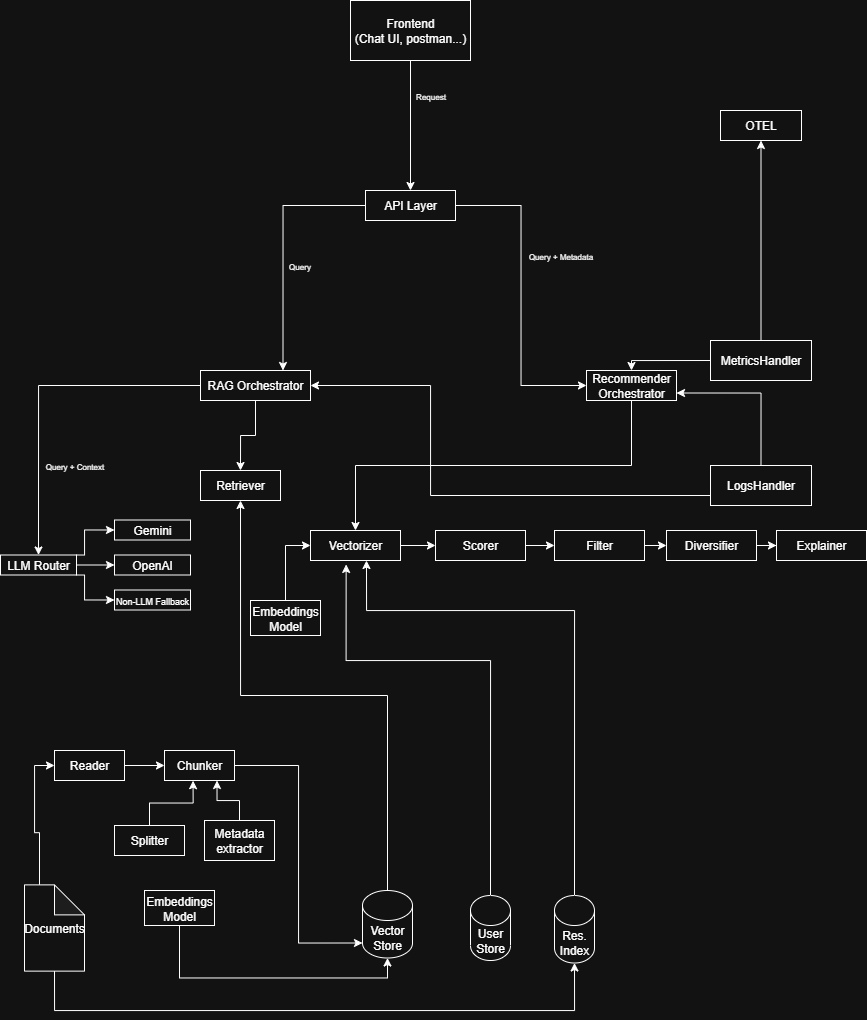

The diagram above was exported from draw.io. Its source (the exported page's mxGraphModel, read from the mxfile embedded in the PNG):
<mxGraphModel dx="1427" dy="733" grid="1" gridSize="10" guides="1" tooltips="1" connect="1" arrows="1" fold="1" page="1" pageScale="1" pageWidth="827" pageHeight="1169" math="0" shadow="0">
  <root>
    <mxCell id="0" />
    <mxCell id="1" parent="0" />
    <mxCell id="Zt9lgyi3G2UmnaZGkD9U-30" value="" style="edgeStyle=orthogonalEdgeStyle;rounded=0;orthogonalLoop=1;jettySize=auto;html=1;" parent="1" source="Zt9lgyi3G2UmnaZGkD9U-28" target="Zt9lgyi3G2UmnaZGkD9U-29" edge="1">
      <mxGeometry relative="1" as="geometry" />
    </mxCell>
    <mxCell id="Zt9lgyi3G2UmnaZGkD9U-28" value="Reader" style="rounded=0;whiteSpace=wrap;html=1;" parent="1" vertex="1">
      <mxGeometry x="54" y="820" width="70" height="30" as="geometry" />
    </mxCell>
    <mxCell id="Zt9lgyi3G2UmnaZGkD9U-37" value="" style="edgeStyle=orthogonalEdgeStyle;rounded=0;orthogonalLoop=1;jettySize=auto;html=1;entryX=0;entryY=1;entryDx=0;entryDy=-15;entryPerimeter=0;" parent="1" source="Zt9lgyi3G2UmnaZGkD9U-29" target="Zt9lgyi3G2UmnaZGkD9U-47" edge="1">
      <mxGeometry relative="1" as="geometry">
        <mxPoint x="410" y="1011.25" as="targetPoint" />
      </mxGeometry>
    </mxCell>
    <mxCell id="Zt9lgyi3G2UmnaZGkD9U-29" value="Chunker" style="rounded=0;whiteSpace=wrap;html=1;" parent="1" vertex="1">
      <mxGeometry x="164" y="820" width="70" height="30" as="geometry" />
    </mxCell>
    <mxCell id="Zt9lgyi3G2UmnaZGkD9U-31" value="Splitter" style="rounded=0;whiteSpace=wrap;html=1;direction=west;" parent="1" vertex="1">
      <mxGeometry x="114" y="895" width="70" height="30" as="geometry" />
    </mxCell>
    <mxCell id="Zt9lgyi3G2UmnaZGkD9U-40" style="edgeStyle=orthogonalEdgeStyle;rounded=0;orthogonalLoop=1;jettySize=auto;html=1;exitX=0.5;exitY=1;exitDx=0;exitDy=0;entryX=0.75;entryY=1;entryDx=0;entryDy=0;" parent="1" source="Zt9lgyi3G2UmnaZGkD9U-35" target="Zt9lgyi3G2UmnaZGkD9U-29" edge="1">
      <mxGeometry relative="1" as="geometry" />
    </mxCell>
    <mxCell id="Zt9lgyi3G2UmnaZGkD9U-35" value="Metadata&lt;div&gt;extractor&lt;/div&gt;" style="rounded=0;whiteSpace=wrap;html=1;direction=west;" parent="1" vertex="1">
      <mxGeometry x="204" y="890" width="70" height="40" as="geometry" />
    </mxCell>
    <mxCell id="Zt9lgyi3G2UmnaZGkD9U-38" value="Embeddings Model" style="rounded=0;whiteSpace=wrap;html=1;" parent="1" vertex="1">
      <mxGeometry x="144" y="960" width="70" height="35" as="geometry" />
    </mxCell>
    <mxCell id="Zt9lgyi3G2UmnaZGkD9U-41" style="edgeStyle=orthogonalEdgeStyle;rounded=0;orthogonalLoop=1;jettySize=auto;html=1;exitX=0.5;exitY=1;exitDx=0;exitDy=0;entryX=0.408;entryY=1.006;entryDx=0;entryDy=0;entryPerimeter=0;" parent="1" source="Zt9lgyi3G2UmnaZGkD9U-31" target="Zt9lgyi3G2UmnaZGkD9U-29" edge="1">
      <mxGeometry relative="1" as="geometry" />
    </mxCell>
    <mxCell id="Zt9lgyi3G2UmnaZGkD9U-100" style="edgeStyle=orthogonalEdgeStyle;rounded=0;orthogonalLoop=1;jettySize=auto;html=1;exitX=0.5;exitY=0;exitDx=0;exitDy=0;exitPerimeter=0;entryX=0.5;entryY=1;entryDx=0;entryDy=0;" parent="1" source="Zt9lgyi3G2UmnaZGkD9U-47" target="Zt9lgyi3G2UmnaZGkD9U-52" edge="1">
      <mxGeometry relative="1" as="geometry" />
    </mxCell>
    <mxCell id="Zt9lgyi3G2UmnaZGkD9U-47" value="Vector Store" style="shape=cylinder3;whiteSpace=wrap;html=1;boundedLbl=1;backgroundOutline=1;size=15;" parent="1" vertex="1">
      <mxGeometry x="362" y="960" width="50" height="67.5" as="geometry" />
    </mxCell>
    <mxCell id="Zt9lgyi3G2UmnaZGkD9U-115" style="edgeStyle=orthogonalEdgeStyle;rounded=0;orthogonalLoop=1;jettySize=auto;html=1;exitX=0;exitY=0;exitDx=15;exitDy=0;exitPerimeter=0;entryX=0;entryY=0.5;entryDx=0;entryDy=0;" parent="1" source="Zt9lgyi3G2UmnaZGkD9U-50" target="Zt9lgyi3G2UmnaZGkD9U-28" edge="1">
      <mxGeometry relative="1" as="geometry" />
    </mxCell>
    <mxCell id="Zt9lgyi3G2UmnaZGkD9U-50" value="Documents" style="shape=note;whiteSpace=wrap;html=1;backgroundOutline=1;darkOpacity=0.05;" parent="1" vertex="1">
      <mxGeometry x="24" y="954.38" width="60" height="86.25" as="geometry" />
    </mxCell>
    <mxCell id="Zt9lgyi3G2UmnaZGkD9U-52" value="Retriever" style="rounded=0;whiteSpace=wrap;html=1;" parent="1" vertex="1">
      <mxGeometry x="200" y="540" width="80" height="30" as="geometry" />
    </mxCell>
    <mxCell id="Zt9lgyi3G2UmnaZGkD9U-120" style="edgeStyle=orthogonalEdgeStyle;rounded=0;orthogonalLoop=1;jettySize=auto;html=1;exitX=0;exitY=0.5;exitDx=0;exitDy=0;entryX=0.5;entryY=0;entryDx=0;entryDy=0;" parent="1" source="Zt9lgyi3G2UmnaZGkD9U-54" target="Zt9lgyi3G2UmnaZGkD9U-56" edge="1">
      <mxGeometry relative="1" as="geometry" />
    </mxCell>
    <mxCell id="Zt9lgyi3G2UmnaZGkD9U-123" style="edgeStyle=orthogonalEdgeStyle;rounded=0;orthogonalLoop=1;jettySize=auto;html=1;exitX=0.5;exitY=1;exitDx=0;exitDy=0;entryX=0.5;entryY=0;entryDx=0;entryDy=0;" parent="1" source="Zt9lgyi3G2UmnaZGkD9U-54" target="Zt9lgyi3G2UmnaZGkD9U-52" edge="1">
      <mxGeometry relative="1" as="geometry" />
    </mxCell>
    <mxCell id="Zt9lgyi3G2UmnaZGkD9U-54" value="RAG Orchestrator" style="rounded=0;whiteSpace=wrap;html=1;" parent="1" vertex="1">
      <mxGeometry x="200" y="440" width="110" height="30" as="geometry" />
    </mxCell>
    <mxCell id="Zt9lgyi3G2UmnaZGkD9U-65" style="edgeStyle=orthogonalEdgeStyle;rounded=0;orthogonalLoop=1;jettySize=auto;html=1;exitX=1;exitY=0;exitDx=0;exitDy=0;entryX=0;entryY=0.5;entryDx=0;entryDy=0;" parent="1" source="Zt9lgyi3G2UmnaZGkD9U-56" target="Zt9lgyi3G2UmnaZGkD9U-62" edge="1">
      <mxGeometry relative="1" as="geometry">
        <Array as="points">
          <mxPoint x="84" y="599.5" />
        </Array>
      </mxGeometry>
    </mxCell>
    <mxCell id="Zt9lgyi3G2UmnaZGkD9U-66" style="edgeStyle=orthogonalEdgeStyle;rounded=0;orthogonalLoop=1;jettySize=auto;html=1;exitX=1;exitY=1;exitDx=0;exitDy=0;entryX=0;entryY=0.5;entryDx=0;entryDy=0;" parent="1" source="Zt9lgyi3G2UmnaZGkD9U-56" target="Zt9lgyi3G2UmnaZGkD9U-64" edge="1">
      <mxGeometry relative="1" as="geometry">
        <Array as="points">
          <mxPoint x="84" y="669.5" />
        </Array>
      </mxGeometry>
    </mxCell>
    <mxCell id="Zt9lgyi3G2UmnaZGkD9U-68" style="edgeStyle=orthogonalEdgeStyle;rounded=0;orthogonalLoop=1;jettySize=auto;html=1;exitX=1;exitY=0.5;exitDx=0;exitDy=0;entryX=0;entryY=0.5;entryDx=0;entryDy=0;" parent="1" source="Zt9lgyi3G2UmnaZGkD9U-56" target="Zt9lgyi3G2UmnaZGkD9U-63" edge="1">
      <mxGeometry relative="1" as="geometry" />
    </mxCell>
    <mxCell id="Zt9lgyi3G2UmnaZGkD9U-56" value="LLM Router" style="rounded=0;whiteSpace=wrap;html=1;" parent="1" vertex="1">
      <mxGeometry y="624.5" width="76" height="20" as="geometry" />
    </mxCell>
    <mxCell id="Zt9lgyi3G2UmnaZGkD9U-59" value="&lt;font style=&quot;font-size: 8px;&quot;&gt;Query&lt;/font&gt;" style="text;html=1;align=center;verticalAlign=middle;resizable=0;points=[];autosize=1;strokeColor=none;fillColor=none;" parent="1" vertex="1">
      <mxGeometry x="274" y="320" width="50" height="30" as="geometry" />
    </mxCell>
    <mxCell id="Zt9lgyi3G2UmnaZGkD9U-60" value="&lt;font style=&quot;font-size: 8px;&quot;&gt;Query + Context&lt;/font&gt;" style="text;html=1;align=center;verticalAlign=middle;resizable=0;points=[];autosize=1;strokeColor=none;fillColor=none;" parent="1" vertex="1">
      <mxGeometry x="34" y="520" width="80" height="30" as="geometry" />
    </mxCell>
    <mxCell id="Zt9lgyi3G2UmnaZGkD9U-62" value="Gemini" style="rounded=0;whiteSpace=wrap;html=1;" parent="1" vertex="1">
      <mxGeometry x="114" y="589.5" width="76" height="20" as="geometry" />
    </mxCell>
    <mxCell id="Zt9lgyi3G2UmnaZGkD9U-63" value="OpenAI" style="rounded=0;whiteSpace=wrap;html=1;" parent="1" vertex="1">
      <mxGeometry x="114" y="624.5" width="76" height="20" as="geometry" />
    </mxCell>
    <mxCell id="Zt9lgyi3G2UmnaZGkD9U-64" value="&lt;font style=&quot;font-size: 9px;&quot;&gt;Non-LLM Fallback&lt;/font&gt;" style="rounded=0;whiteSpace=wrap;html=1;" parent="1" vertex="1">
      <mxGeometry x="114" y="659.5" width="76" height="20" as="geometry" />
    </mxCell>
    <mxCell id="Zt9lgyi3G2UmnaZGkD9U-71" style="edgeStyle=orthogonalEdgeStyle;rounded=0;orthogonalLoop=1;jettySize=auto;html=1;exitX=1;exitY=0.5;exitDx=0;exitDy=0;entryX=0;entryY=0.5;entryDx=0;entryDy=0;" parent="1" source="Zt9lgyi3G2UmnaZGkD9U-69" target="Zt9lgyi3G2UmnaZGkD9U-70" edge="1">
      <mxGeometry relative="1" as="geometry" />
    </mxCell>
    <mxCell id="Zt9lgyi3G2UmnaZGkD9U-73" style="edgeStyle=orthogonalEdgeStyle;rounded=0;orthogonalLoop=1;jettySize=auto;html=1;exitX=0;exitY=0.5;exitDx=0;exitDy=0;entryX=0.75;entryY=0;entryDx=0;entryDy=0;" parent="1" source="Zt9lgyi3G2UmnaZGkD9U-69" target="Zt9lgyi3G2UmnaZGkD9U-54" edge="1">
      <mxGeometry relative="1" as="geometry" />
    </mxCell>
    <mxCell id="Zt9lgyi3G2UmnaZGkD9U-69" value="API Layer" style="rounded=0;whiteSpace=wrap;html=1;" parent="1" vertex="1">
      <mxGeometry x="365" y="260" width="90" height="30" as="geometry" />
    </mxCell>
    <mxCell id="Zt9lgyi3G2UmnaZGkD9U-92" style="edgeStyle=orthogonalEdgeStyle;rounded=0;orthogonalLoop=1;jettySize=auto;html=1;exitX=0.5;exitY=1;exitDx=0;exitDy=0;entryX=0.5;entryY=0;entryDx=0;entryDy=0;" parent="1" source="Zt9lgyi3G2UmnaZGkD9U-70" target="Zt9lgyi3G2UmnaZGkD9U-83" edge="1">
      <mxGeometry relative="1" as="geometry" />
    </mxCell>
    <mxCell id="Zt9lgyi3G2UmnaZGkD9U-70" value="Recommender Orchestrator" style="rounded=0;whiteSpace=wrap;html=1;" parent="1" vertex="1">
      <mxGeometry x="586" y="440" width="90" height="30" as="geometry" />
    </mxCell>
    <mxCell id="Zt9lgyi3G2UmnaZGkD9U-72" value="&lt;span style=&quot;font-size: 8px;&quot;&gt;Query + Metadata&lt;/span&gt;" style="text;html=1;align=center;verticalAlign=middle;resizable=0;points=[];autosize=1;strokeColor=none;fillColor=none;" parent="1" vertex="1">
      <mxGeometry x="515" y="310" width="90" height="30" as="geometry" />
    </mxCell>
    <mxCell id="Zt9lgyi3G2UmnaZGkD9U-74" value="User&lt;div&gt;Store&lt;/div&gt;" style="shape=cylinder3;whiteSpace=wrap;html=1;boundedLbl=1;backgroundOutline=1;size=15;" parent="1" vertex="1">
      <mxGeometry x="470" y="965.01" width="40" height="65" as="geometry" />
    </mxCell>
    <mxCell id="Zt9lgyi3G2UmnaZGkD9U-80" value="Res.&lt;div&gt;Index&lt;/div&gt;" style="shape=cylinder3;whiteSpace=wrap;html=1;boundedLbl=1;backgroundOutline=1;size=15;" parent="1" vertex="1">
      <mxGeometry x="554" y="965.01" width="40" height="67.5" as="geometry" />
    </mxCell>
    <mxCell id="Zt9lgyi3G2UmnaZGkD9U-85" value="" style="edgeStyle=orthogonalEdgeStyle;rounded=0;orthogonalLoop=1;jettySize=auto;html=1;" parent="1" source="Zt9lgyi3G2UmnaZGkD9U-83" target="Zt9lgyi3G2UmnaZGkD9U-84" edge="1">
      <mxGeometry relative="1" as="geometry" />
    </mxCell>
    <mxCell id="Zt9lgyi3G2UmnaZGkD9U-83" value="Vectorizer" style="rounded=0;whiteSpace=wrap;html=1;" parent="1" vertex="1">
      <mxGeometry x="310" y="600" width="90" height="30" as="geometry" />
    </mxCell>
    <mxCell id="Zt9lgyi3G2UmnaZGkD9U-87" value="" style="edgeStyle=orthogonalEdgeStyle;rounded=0;orthogonalLoop=1;jettySize=auto;html=1;" parent="1" source="Zt9lgyi3G2UmnaZGkD9U-84" target="Zt9lgyi3G2UmnaZGkD9U-86" edge="1">
      <mxGeometry relative="1" as="geometry" />
    </mxCell>
    <mxCell id="Zt9lgyi3G2UmnaZGkD9U-84" value="Scorer" style="rounded=0;whiteSpace=wrap;html=1;" parent="1" vertex="1">
      <mxGeometry x="435" y="600" width="90" height="30" as="geometry" />
    </mxCell>
    <mxCell id="Zt9lgyi3G2UmnaZGkD9U-89" value="" style="edgeStyle=orthogonalEdgeStyle;rounded=0;orthogonalLoop=1;jettySize=auto;html=1;entryX=0;entryY=0.5;entryDx=0;entryDy=0;" parent="1" source="Zt9lgyi3G2UmnaZGkD9U-86" target="Zt9lgyi3G2UmnaZGkD9U-88" edge="1">
      <mxGeometry relative="1" as="geometry">
        <mxPoint x="775" y="615" as="targetPoint" />
      </mxGeometry>
    </mxCell>
    <mxCell id="Zt9lgyi3G2UmnaZGkD9U-86" value="Filter" style="rounded=0;whiteSpace=wrap;html=1;" parent="1" vertex="1">
      <mxGeometry x="554" y="600" width="90" height="30" as="geometry" />
    </mxCell>
    <mxCell id="Zt9lgyi3G2UmnaZGkD9U-91" value="" style="edgeStyle=orthogonalEdgeStyle;rounded=0;orthogonalLoop=1;jettySize=auto;html=1;" parent="1" source="Zt9lgyi3G2UmnaZGkD9U-88" target="Zt9lgyi3G2UmnaZGkD9U-90" edge="1">
      <mxGeometry relative="1" as="geometry" />
    </mxCell>
    <mxCell id="Zt9lgyi3G2UmnaZGkD9U-88" value="Diversifier" style="rounded=0;whiteSpace=wrap;html=1;" parent="1" vertex="1">
      <mxGeometry x="666" y="600" width="90" height="30" as="geometry" />
    </mxCell>
    <mxCell id="Zt9lgyi3G2UmnaZGkD9U-90" value="Explainer" style="rounded=0;whiteSpace=wrap;html=1;" parent="1" vertex="1">
      <mxGeometry x="776" y="600" width="90" height="30" as="geometry" />
    </mxCell>
    <mxCell id="Zt9lgyi3G2UmnaZGkD9U-94" style="edgeStyle=orthogonalEdgeStyle;rounded=0;orthogonalLoop=1;jettySize=auto;html=1;entryX=0.622;entryY=1;entryDx=0;entryDy=0;entryPerimeter=0;exitX=0.5;exitY=0;exitDx=0;exitDy=0;exitPerimeter=0;" parent="1" source="Zt9lgyi3G2UmnaZGkD9U-80" target="Zt9lgyi3G2UmnaZGkD9U-83" edge="1">
      <mxGeometry relative="1" as="geometry">
        <mxPoint x="650" y="968" as="sourcePoint" />
        <Array as="points">
          <mxPoint x="574" y="680" />
          <mxPoint x="366" y="680" />
        </Array>
      </mxGeometry>
    </mxCell>
    <mxCell id="Zt9lgyi3G2UmnaZGkD9U-121" style="edgeStyle=orthogonalEdgeStyle;rounded=0;orthogonalLoop=1;jettySize=auto;html=1;exitX=0.5;exitY=0;exitDx=0;exitDy=0;entryX=0;entryY=0.5;entryDx=0;entryDy=0;" parent="1" source="Zt9lgyi3G2UmnaZGkD9U-95" target="Zt9lgyi3G2UmnaZGkD9U-83" edge="1">
      <mxGeometry relative="1" as="geometry" />
    </mxCell>
    <mxCell id="Zt9lgyi3G2UmnaZGkD9U-95" value="Embeddings Model" style="rounded=0;whiteSpace=wrap;html=1;" parent="1" vertex="1">
      <mxGeometry x="250" y="670" width="70" height="35" as="geometry" />
    </mxCell>
    <mxCell id="Zt9lgyi3G2UmnaZGkD9U-98" style="edgeStyle=orthogonalEdgeStyle;rounded=0;orthogonalLoop=1;jettySize=auto;html=1;exitX=0.5;exitY=1;exitDx=0;exitDy=0;entryX=0.5;entryY=0;entryDx=0;entryDy=0;" parent="1" source="Zt9lgyi3G2UmnaZGkD9U-97" target="Zt9lgyi3G2UmnaZGkD9U-69" edge="1">
      <mxGeometry relative="1" as="geometry" />
    </mxCell>
    <mxCell id="Zt9lgyi3G2UmnaZGkD9U-97" value="Frontend&lt;div&gt;(Chat UI, postman...)&lt;/div&gt;" style="rounded=0;whiteSpace=wrap;html=1;" parent="1" vertex="1">
      <mxGeometry x="350" y="70" width="120" height="60" as="geometry" />
    </mxCell>
    <mxCell id="Zt9lgyi3G2UmnaZGkD9U-99" value="&lt;span style=&quot;font-size: 8px;&quot;&gt;Request&lt;/span&gt;" style="text;html=1;align=center;verticalAlign=middle;resizable=0;points=[];autosize=1;strokeColor=none;fillColor=none;" parent="1" vertex="1">
      <mxGeometry x="405" y="150" width="50" height="30" as="geometry" />
    </mxCell>
    <mxCell id="Zt9lgyi3G2UmnaZGkD9U-117" style="edgeStyle=orthogonalEdgeStyle;rounded=0;orthogonalLoop=1;jettySize=auto;html=1;exitX=0.5;exitY=0;exitDx=0;exitDy=0;entryX=0.5;entryY=1;entryDx=0;entryDy=0;" parent="1" source="Zt9lgyi3G2UmnaZGkD9U-101" target="Zt9lgyi3G2UmnaZGkD9U-107" edge="1">
      <mxGeometry relative="1" as="geometry" />
    </mxCell>
    <mxCell id="Zt9lgyi3G2UmnaZGkD9U-118" style="edgeStyle=orthogonalEdgeStyle;rounded=0;orthogonalLoop=1;jettySize=auto;html=1;exitX=0;exitY=0.5;exitDx=0;exitDy=0;entryX=0.5;entryY=0;entryDx=0;entryDy=0;" parent="1" source="Zt9lgyi3G2UmnaZGkD9U-101" target="Zt9lgyi3G2UmnaZGkD9U-70" edge="1">
      <mxGeometry relative="1" as="geometry">
        <Array as="points">
          <mxPoint x="631" y="430" />
        </Array>
      </mxGeometry>
    </mxCell>
    <mxCell id="Zt9lgyi3G2UmnaZGkD9U-101" value="MetricsHandler" style="rounded=0;whiteSpace=wrap;html=1;" parent="1" vertex="1">
      <mxGeometry x="710" y="410" width="101" height="40" as="geometry" />
    </mxCell>
    <mxCell id="Zt9lgyi3G2UmnaZGkD9U-119" style="edgeStyle=orthogonalEdgeStyle;rounded=0;orthogonalLoop=1;jettySize=auto;html=1;exitX=0.5;exitY=0;exitDx=0;exitDy=0;entryX=1;entryY=0.75;entryDx=0;entryDy=0;" parent="1" source="Zt9lgyi3G2UmnaZGkD9U-104" target="Zt9lgyi3G2UmnaZGkD9U-70" edge="1">
      <mxGeometry relative="1" as="geometry" />
    </mxCell>
    <mxCell id="q-ZFgAL7FfzRGFBN9M0f-1" style="edgeStyle=orthogonalEdgeStyle;rounded=0;orthogonalLoop=1;jettySize=auto;html=1;exitX=0;exitY=0.75;exitDx=0;exitDy=0;entryX=1;entryY=0.5;entryDx=0;entryDy=0;" edge="1" parent="1" source="Zt9lgyi3G2UmnaZGkD9U-104" target="Zt9lgyi3G2UmnaZGkD9U-54">
      <mxGeometry relative="1" as="geometry">
        <Array as="points">
          <mxPoint x="430" y="565" />
          <mxPoint x="430" y="455" />
        </Array>
      </mxGeometry>
    </mxCell>
    <mxCell id="Zt9lgyi3G2UmnaZGkD9U-104" value="LogsHandler" style="rounded=0;whiteSpace=wrap;html=1;" parent="1" vertex="1">
      <mxGeometry x="710" y="535" width="101" height="40" as="geometry" />
    </mxCell>
    <mxCell id="Zt9lgyi3G2UmnaZGkD9U-107" value="OTEL" style="rounded=0;whiteSpace=wrap;html=1;" parent="1" vertex="1">
      <mxGeometry x="720" y="180" width="81" height="30" as="geometry" />
    </mxCell>
    <mxCell id="Zt9lgyi3G2UmnaZGkD9U-114" style="edgeStyle=orthogonalEdgeStyle;rounded=0;orthogonalLoop=1;jettySize=auto;html=1;exitX=0.5;exitY=1;exitDx=0;exitDy=0;entryX=0.5;entryY=1;entryDx=0;entryDy=0;entryPerimeter=0;" parent="1" source="Zt9lgyi3G2UmnaZGkD9U-38" target="Zt9lgyi3G2UmnaZGkD9U-47" edge="1">
      <mxGeometry relative="1" as="geometry" />
    </mxCell>
    <mxCell id="Zt9lgyi3G2UmnaZGkD9U-124" style="edgeStyle=orthogonalEdgeStyle;rounded=0;orthogonalLoop=1;jettySize=auto;html=1;exitX=0.5;exitY=0;exitDx=0;exitDy=0;exitPerimeter=0;entryX=0.396;entryY=1.131;entryDx=0;entryDy=0;entryPerimeter=0;" parent="1" source="Zt9lgyi3G2UmnaZGkD9U-74" target="Zt9lgyi3G2UmnaZGkD9U-83" edge="1">
      <mxGeometry relative="1" as="geometry">
        <Array as="points">
          <mxPoint x="490" y="730" />
          <mxPoint x="346" y="730" />
        </Array>
      </mxGeometry>
    </mxCell>
    <mxCell id="Zt9lgyi3G2UmnaZGkD9U-125" style="edgeStyle=orthogonalEdgeStyle;rounded=0;orthogonalLoop=1;jettySize=auto;html=1;exitX=0.5;exitY=1;exitDx=0;exitDy=0;exitPerimeter=0;entryX=0.5;entryY=1;entryDx=0;entryDy=0;entryPerimeter=0;" parent="1" source="Zt9lgyi3G2UmnaZGkD9U-50" target="Zt9lgyi3G2UmnaZGkD9U-80" edge="1">
      <mxGeometry relative="1" as="geometry">
        <Array as="points">
          <mxPoint x="54" y="1080" />
          <mxPoint x="574" y="1080" />
        </Array>
      </mxGeometry>
    </mxCell>
  </root>
</mxGraphModel>